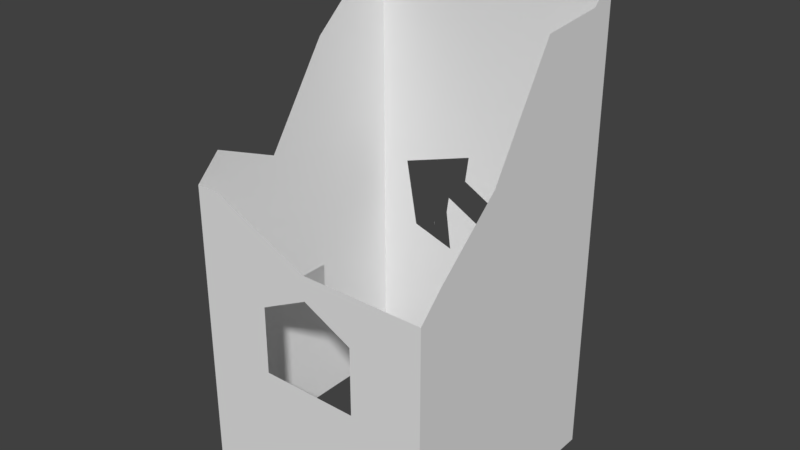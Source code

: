 # Source: Ruin_0_Skybox.blend  (saved by Blender 2.79.0; exported with 4.5.12 LTS)
import bpy
from mathutils import Matrix  # noqa: F401  (used for matrix-valued properties, if any)

bpy.ops.wm.read_factory_settings(use_empty=True)
scene = bpy.context.scene
scene.name = 'Scene'

# ---- collections
col_collection_1 = bpy.data.collections.new('Collection 1'); scene.collection.children.link(col_collection_1)

# ---- materials (node trees are filled in below, after node groups)
mat_material = bpy.data.materials.new('Material')
mat_material.alpha_threshold = 0.0
mat_material.use_transparent_shadow = False
mat_material.roughness = 0.5
mat_material.line_color = (0.0, 0.0, 0.0, 1.0)

# ---- material node trees

# ---- world
world_world = bpy.data.worlds.new('World'); scene.world = world_world
world_world.color = (0.05088, 0.05088, 0.05088)
world_world.use_sun_shadow = False
world_world.sun_shadow_jitter_overblur = 0.0
world_world.cycles.sampling_method = 'MANUAL'

# ---- meshes
me_cube = bpy.data.meshes.new('Cube')
me_cube.from_pydata([(5.0, 5.0, -5.25), (5.0, -5.0, -5.25), (-5.0, -5.0, -5.25), (-5.0, 5.0, -5.25), (5.0, 5.0, 0.25), (5.0, -5.0, 0.25), (-5.0, -5.0, 0.25), (-5.0, 5.0, 0.25), (4.0, 5.0, -5.25), (4.0, -5.0, -5.25), (4.0, 5.0, 0.25), (4.0, -5.0, 0.25), (5.0, 4.0, -5.25), (-5.0, 4.0, -5.25), (5.0, 4.0, 0.25), (-5.0, 4.0, 0.25), (-4.0, 5.0, -5.25), (-4.0, -5.0, -5.25), (-4.0, 5.0, 0.25), (-4.0, -5.0, 0.25), (5.0, -4.0, -5.25), (5.0, -4.0, 0.25), (-5.0, -4.0, -5.25), (-5.0, -4.0, 0.25), (2.0, 5.0, -5.25), (2.0, -5.0, -5.25), (2.0, 5.0, 0.25), (2.0, -5.0, 0.25), (-2.0, 5.0, -5.25), (-2.0, -5.0, -5.25), (-2.0, 5.0, 0.25), (-2.0, -5.0, 0.25), (5.0, -4.0, 3.0), (5.0, -5.0, 3.0), (-4.0, 5.0, 3.0), (-5.0, 5.0, 3.0), (-4.0, -5.0, 3.0), (-5.0, -5.0, 3.0), (-5.0, 4.0, 3.0), (5.0, 5.0, 3.0), (4.0, 5.0, 3.0), (4.0, -5.0, 3.0), (5.0, 4.0, 3.0), (-5.0, -4.0, 3.0), (-2.0, -5.0, 3.0), (2.0, 5.0, 3.0), (2.0, -5.0, 3.0), (5.0, -4.0, 4.0), (5.0, -5.0, 4.0), (-4.0, 5.0, 4.0), (-5.0, 5.0, 4.0), (-4.0, -5.0, 4.0), (-5.0, -5.0, 4.0), (-5.0, 4.0, 4.0), (5.0, 5.0, 4.0), (4.0, 5.0, 4.0), (4.0, -5.0, 4.0), (5.0, 4.0, 4.0), (-5.0, -4.0, 4.0), (-2.384e-06, -5.0, 4.0), (-1.907e-06, -4.0, 4.0), (2.0, 5.0, 4.0), (-2.384e-06, -5.0, 4.0), (-1.907e-06, -4.0, 4.0), (5.0, -4.0, 6.0), (5.0, -5.0, 5.0), (-4.0, 5.0, 14.0), (-5.0, 5.0, 14.0), (-4.0, -5.0, 6.825), (-5.0, -5.0, 6.825), (-5.0, 4.0, 13.0), (5.0, 5.0, 14.0), (4.0, 5.0, 14.0), (4.0, -5.0, 5.0), (5.0, 4.0, 13.0), (-5.0, -4.0, 7.825), (-2.0, 5.0, 15.1), (-2.384e-06, -5.0, 5.0), (-1.907e-06, -4.0, 5.0), (2.0, 5.0, 14.0), (-2.384e-06, -5.0, 5.0), (-1.907e-06, -4.0, 5.0), (-5.0, -1.333, -5.25), (-5.0, 1.333, -5.25), (-5.0, -1.333, 0.25), (-5.0, 1.333, 0.25), (5.0, 1.333, -5.25), (5.0, -1.333, -5.25), (5.0, 1.333, 0.25), (5.0, -1.333, 0.25), (-5.0, -1.333, 3.0), (-5.0, 1.333, 3.0), (5.0, 1.333, 3.0), (5.0, -1.333, 3.0), (-5.0, -1.333, 4.0), (-5.0, 1.333, 4.0), (5.0, 1.333, 4.0), (5.0, -1.333, 4.0), (-5.0, -1.333, 6.715), (-5.0, 1.333, 10.67), (5.0, 1.333, 12.75), (5.0, -1.333, 8.333), (1.192e-06, 5.0, -5.25), (0.0, -5.0, -5.25), (1.431e-06, 5.0, 0.25), (-2.384e-06, -5.0, 0.25), (1.431e-06, 5.0, 15.1), (-1.535, 4.0, 3.0), (-1.529, 4.0, 3.0), (-1.521, 4.0, 2.861), (-3.646, 5.0, 4.0), (1.431e-06, 5.0, 2.845), (0.8331, 5.0, 3.0), (-0.2954, 5.0, 3.0), (-1.679, 5.0, 3.0), (0.4118, 5.0, 4.0), (-2.0, 5.0, 5.278), (-3.465, 5.0, 3.0), (-2.0, 5.0, 1.543), (1.431e-06, 5.0, 4.219), (-1.456, 5.0, 1.369), (-1.584, 5.0, 3.677), (-3.774, 5.0, 4.71), (-0.6483, 5.0, 5.711), (-0.7922, 5.0, 4.639), (-3.276, 5.0, 1.952), (1.095, 5.0, 3.637), (0.6325, 5.0, 2.512)], [], [(4, 0, 8, 10), (20, 21, 5, 1), (17, 19, 6, 2), (13, 15, 7, 3), (18, 16, 3, 7), (1, 5, 11, 9), (83, 85, 15, 13), (0, 4, 14, 12), (23, 6, 37, 43), (30, 28, 16, 18), (29, 31, 19, 17), (7, 15, 38, 35), (2, 6, 23, 22), (87, 89, 21, 20), (6, 19, 36, 37), (9, 11, 27, 25), (10, 8, 24, 26), (103, 105, 31, 29), (104, 102, 28, 30), (104, 30, 118, 120, 114, 113, 111), (92, 42, 57, 96), (37, 36, 51, 52), (34, 35, 50, 49), (90, 43, 58, 94), (33, 32, 47, 48), (42, 39, 54, 57), (14, 4, 39, 42), (10, 26, 45, 40), (4, 10, 40, 39), (84, 23, 43, 90), (27, 11, 41, 46), (11, 5, 33, 41), (30, 18, 34, 117, 125, 118), (5, 21, 32, 33), (88, 14, 42, 92), (19, 31, 44, 36), (18, 7, 35, 34), (60, 62, 80, 78), (58, 52, 69, 75), (54, 55, 72, 71), (62, 56, 73, 80), (50, 53, 70, 67), (55, 61, 79, 72), (59, 63, 81, 77), (96, 57, 74, 100), (40, 45, 61, 55), (35, 38, 53, 50), (46, 41, 56, 62), (39, 40, 55, 54), (43, 37, 52, 58), (41, 33, 48, 56), (36, 44, 59, 51), (56, 48, 65, 73), (51, 59, 77, 68), (57, 54, 71, 74), (48, 47, 64, 65), (94, 58, 75, 98), (49, 50, 67, 66), (52, 51, 68, 69), (53, 95, 99, 70), (95, 94, 98, 99), (47, 97, 101, 64), (97, 96, 100, 101), (21, 89, 93, 32), (89, 88, 92, 93), (15, 85, 91, 38), (85, 84, 90, 91), (38, 91, 95, 53), (91, 90, 94, 95), (32, 93, 97, 47), (93, 92, 96, 97), (12, 14, 88, 86), (86, 88, 89, 87), (22, 23, 84, 82), (82, 84, 85, 83), (61, 115, 119, 106, 79), (45, 112, 126, 115, 61), (26, 104, 111, 127, 112, 45), (26, 24, 102, 104), (25, 27, 105, 103), (114, 121, 113), (109, 108, 107), (116, 122, 110, 49, 66, 76), (119, 124, 123, 116, 76, 106), (110, 117, 34, 49)])
_uv = me_cube.uv_layers.new(name='UVMap')
_uv.uv.foreach_set('vector', [0.1686, 0.7362, 0.1686, 0.7362, 0.1686, 0.7362, 0.1686, 0.7362, 0.1686, 0.7362, 0.1686, 0.7362, 0.1686, 0.7362, 0.1686, 0.7362, 0.1686, 0.7362, 0.1686, 0.7362, 0.1686, 0.7362, 0.1686, 0.7362, 0.1686, 0.7362, 0.1686, 0.7362, 0.1686, 0.7362, 0.1686, 0.7362, 0.1686, 0.7362, 0.1686, 0.7362, 0.1686, 0.7362, 0.1686, 0.7362, 0.1686, 0.7362, 0.1686, 0.7362, 0.1686, 0.7362, 0.1686, 0.7362, 0.1686, 0.7362, 0.1686, 0.7362, 0.1686, 0.7362, 0.1686, 0.7362, 0.1686, 0.7362, 0.1686, 0.7362, 0.1686, 0.7362, 0.1686, 0.7362, 0.1686, 0.7362, 0.1686, 0.7362, 0.1686, 0.7362, 0.1686, 0.7362, 0.1686, 0.7362, 0.1686, 0.7362, 0.1686, 0.7362, 0.1686, 0.7362, 0.1686, 0.7362, 0.1686, 0.7362, 0.1686, 0.7362, 0.1686, 0.7362, 0.1686, 0.7362, 0.1686, 0.7362, 0.1686, 0.7362, 0.1686, 0.7362, 0.1686, 0.7362, 0.1686, 0.7362, 0.1686, 0.7362, 0.1686, 0.7362, 0.1686, 0.7362, 0.1686, 0.7362, 0.1686, 0.7362, 0.1686, 0.7362, 0.1686, 0.7362, 0.1686, 0.7362, 0.1686, 0.7362, 0.1686, 0.7362, 0.1686, 0.7362, 0.1686, 0.7362, 0.1686, 0.7362, 0.1686, 0.7362, 0.1686, 0.7362, 0.1686, 0.7362, 0.1686, 0.7362, 0.1686, 0.7362, 0.1686, 0.7362, 0.1686, 0.7362, 0.1686, 0.7362, 0.1686, 0.7362, 0.1686, 0.7362, 0.1686, 0.7362, 0.1686, 0.7362, 0.1686, 0.7362, 0.1686, 0.7362, 0.1686, 0.7362, 0.1686, 0.7362, 0.1686, 0.7362, 0.1686, 0.7362, 0.1686, 0.7362, 0.1686, 0.7362, 0.1686, 0.7362, 0.1686, 0.7362, 0.1686, 0.7362, 0.1686, 0.7362, 0.1686, 0.7362, 0.1686, 0.7362, 0.1686, 0.7362, 0.1686, 0.7362, 0.1686, 0.7362, 0.1686, 0.7362, 0.1686, 0.7362, 0.1686, 0.7362, 0.1686, 0.7362, 0.1686, 0.7362, 0.1686, 0.7362, 0.1686, 0.7362, 0.1686, 0.7362, 0.1686, 0.7362, 0.1686, 0.7362, 0.1686, 0.7362, 0.1686, 0.7362, 0.1686, 0.7362, 0.1686, 0.7362, 0.1686, 0.7362, 0.1686, 0.7362, 0.1686, 0.7362, 0.1686, 0.7362, 0.1686, 0.7362, 0.1686, 0.7362, 0.1686, 0.7362, 0.1686, 0.7362, 0.1686, 0.7362, 0.1686, 0.7362, 0.1686, 0.7362, 0.1686, 0.7362, 0.1686, 0.7362, 0.1686, 0.7362, 0.1686, 0.7362, 0.1686, 0.7362, 0.1686, 0.7362, 0.1686, 0.7362, 0.1686, 0.7362, 0.1686, 0.7362, 0.1686, 0.7362, 0.1686, 0.7362, 0.1686, 0.7362, 0.1686, 0.7362, 0.1686, 0.7362, 0.1686, 0.7362, 0.1686, 0.7362, 0.1686, 0.7362, 0.1686, 0.7362, 0.1686, 0.7362, 0.1686, 0.7362, 0.1686, 0.7362, 0.1686, 0.7362, 0.1686, 0.7362, 0.1686, 0.7362, 0.1686, 0.7362, 0.1686, 0.7362, 0.1686, 0.7362, 0.1686, 0.7362, 0.1686, 0.7362, 0.1686, 0.7362, 0.1686, 0.7362, 0.1686, 0.7362, 0.1686, 0.7362, 0.1686, 0.7362, 0.1686, 0.7362, 0.1686, 0.7362, 0.1686, 0.7362, 0.1686, 0.7362, 0.1686, 0.7362, 0.1686, 0.7362, 0.1686, 0.7362, 0.1686, 0.7362, 0.1686, 0.7362, 0.1686, 0.7362, 0.1686, 0.7362, 0.1686, 0.7362, 0.1686, 0.7362, 0.1686, 0.7362, 0.1686, 0.7362, 0.1686, 0.7362, 0.1686, 0.7362, 0.1686, 0.7362, 0.1686, 0.7362, 0.1686, 0.7362, 0.1686, 0.7362, 0.1686, 0.7362, 0.1686, 0.7362, 0.1686, 0.7362, 0.1686, 0.7362, 0.1686, 0.7362, 0.1686, 0.7362, 0.1686, 0.7362, 0.1686, 0.7362, 0.1686, 0.7362, 0.1686, 0.7362, 0.1686, 0.7362, 0.1686, 0.7362, 0.1686, 0.7362, 0.1686, 0.7362, 0.1686, 0.7362, 0.1686, 0.7362, 0.1686, 0.7362, 0.1686, 0.7362, 0.1686, 0.7362, 0.1686, 0.7362, 0.1686, 0.7362, 0.1686, 0.7362, 0.1686, 0.7362, 0.1686, 0.7362, 0.1686, 0.7362, 0.1686, 0.7362, 0.1686, 0.7362, 0.1686, 0.7362, 0.1686, 0.7362, 0.1686, 0.7362, 0.1686, 0.7362, 0.1686, 0.7362, 0.1686, 0.7362, 0.1686, 0.7362, 0.1686, 0.7362, 0.1686, 0.7362, 0.1686, 0.7362, 0.1686, 0.7362, 0.1686, 0.7362, 0.1686, 0.7362, 0.1686, 0.7362, 0.1686, 0.7362, 0.1686, 0.7362, 0.1686, 0.7362, 0.1686, 0.7362, 0.1686, 0.7362, 0.1686, 0.7362, 0.1686, 0.7362, 0.1686, 0.7362, 0.1686, 0.7362, 0.1686, 0.7362, 0.1686, 0.7362, 0.1686, 0.7362, 0.1686, 0.7362, 0.1686, 0.7362, 0.1686, 0.7362, 0.1686, 0.7362, 0.1686, 0.7362, 0.1686, 0.7362, 0.1686, 0.7362, 0.1686, 0.7362, 0.1686, 0.7362, 0.1686, 0.7362, 0.1686, 0.7362, 0.1686, 0.7362, 0.1686, 0.7362, 0.1686, 0.7362, 0.1686, 0.7362, 0.1686, 0.7362, 0.1686, 0.7362, 0.1686, 0.7362, 0.1686, 0.7362, 0.1686, 0.7362, 0.1686, 0.7362, 0.1686, 0.7362, 0.1686, 0.7362, 0.1686, 0.7362, 0.1686, 0.7362, 0.1686, 0.7362, 0.1686, 0.7362, 0.1686, 0.7362, 0.1686, 0.7362, 0.1686, 0.7362, 0.1686, 0.7362, 0.1686, 0.7362, 0.1686, 0.7362, 0.1686, 0.7362, 0.1686, 0.7362, 0.1686, 0.7362, 0.1686, 0.7362, 0.1686, 0.7362, 0.1686, 0.7362, 0.1686, 0.7362, 0.1686, 0.7362, 0.1686, 0.7362, 0.1686, 0.7362, 0.1686, 0.7362, 0.1686, 0.7362, 0.1686, 0.7362, 0.1686, 0.7362, 0.1686, 0.7362, 0.1686, 0.7362, 0.1686, 0.7362, 0.1686, 0.7362, 0.1686, 0.7362, 0.1686, 0.7362, 0.1686, 0.7362, 0.1686, 0.7362, 0.1686, 0.7362, 0.1686, 0.7362, 0.1686, 0.7362, 0.1686, 0.7362, 0.1686, 0.7362, 0.1686, 0.7362, 0.1686, 0.7362, 0.1686, 0.7362, 0.1686, 0.7362, 0.1686, 0.7362, 0.1686, 0.7362, 0.1686, 0.7362, 0.1686, 0.7362, 0.1686, 0.7362, 0.1686, 0.7362, 0.1686, 0.7362, 0.1686, 0.7362, 0.1686, 0.7362, 0.1686, 0.7362, 0.1686, 0.7362, 0.1686, 0.7362, 0.1686, 0.7362, 0.1686, 0.7362, 0.1686, 0.7362, 0.1686, 0.7362, 0.1686, 0.7362, 0.1686, 0.7362, 0.1686, 0.7362, 0.1686, 0.7362, 0.1686, 0.7362, 0.1686, 0.7362, 0.1686, 0.7362, 0.1686, 0.7362, 0.1686, 0.7362, 0.1686, 0.7362, 0.1686, 0.7362, 0.1686, 0.7362, 0.1686, 0.7362, 0.1686, 0.7362, 0.1686, 0.7362, 0.1686, 0.7362, 0.1686, 0.7362, 0.1686, 0.7362, 0.1686, 0.7362, 0.1686, 0.7362, 0.1686, 0.7362, 0.1686, 0.7362, 0.1686, 0.7362, 0.1686, 0.7362, 0.1686, 0.7362, 0.1686, 0.7362, 0.1686, 0.7362, 0.1686, 0.7362, 0.1686, 0.7362, 0.1686, 0.7362, 0.1686, 0.7362, 0.1686, 0.7362, 0.1686, 0.7362, 0.1686, 0.7362, 0.1686, 0.7362, 0.1686, 0.7362, 0.1686, 0.7362, 0.1686, 0.7362, 0.1686, 0.7362, 0.1686, 0.7362, 0.1686, 0.7362, 0.1686, 0.7362, 0.1686, 0.7362, 0.1686, 0.7362, 0.1686, 0.7362, 0.1686, 0.7362])
me_cube.materials.append(mat_material)
me_cube.use_remesh_preserve_volume = False
me_cube.use_remesh_preserve_attributes = False
me_cube.use_mirror_vertex_groups = False
me_cube.update()

# ---- objects
ob_ruin = bpy.data.objects.new('Ruin', me_cube)

# ---- transforms, parenting, visibility, modifiers, constraints
ob_ruin.location = (0.0, 0.0, 0.0)
ob_ruin.lock_rotations_4d = False
ob_ruin.empty_display_type = 'ARROWS'
ob_ruin.lineart.crease_threshold = 0.0

# ---- collection membership
col_collection_1.objects.link(ob_ruin)

# ---- scene / render settings (as saved in the file)
scene.frame_start = 1; scene.frame_end = 250; scene.frame_set(1)
scene.render.engine = 'BLENDER_EEVEE_NEXT'
scene.render.resolution_percentage = 50
scene.render.dither_intensity = 0.0
scene.cycles.use_denoising = False
scene.cycles.samples = 128
scene.cycles.sampling_pattern = 'TABULATED_SOBOL'
scene.cycles.use_adaptive_sampling = False
scene.cycles.use_light_tree = False
scene.cycles.blur_glossy = 0.0
scene.cycles.sample_clamp_indirect = 0.0
scene.view_settings.view_transform = 'Standard'
bpy.context.view_layer.update()

# ---- added for rendering (the .blend has no active camera and no usable light): camera, sun
cam_auto = bpy.data.cameras.new('AutoCamera')
cam_auto.lens = 50.0
cam_auto.sensor_width = 36.0
cam_auto.clip_end = 1000.0
ob_auto_camera = bpy.data.objects.new('AutoCamera', cam_auto)
scene.collection.objects.link(ob_auto_camera)
ob_auto_camera.location = (22.9263, -27.5116, 23.2646)
ob_auto_camera.rotation_euler = (1.09748, -7.21219e-08, 0.694738)
scene.camera = ob_auto_camera
light_auto_sun = bpy.data.lights.new('AutoSun', 'SUN')
light_auto_sun.energy = 3.0
light_auto_sun.angle = 0.0523599
ob_auto_sun = bpy.data.objects.new('AutoSun', light_auto_sun)
scene.collection.objects.link(ob_auto_sun)
ob_auto_sun.rotation_euler = (0.872665, 0.174533, 0.523599)
bpy.context.view_layer.update()
